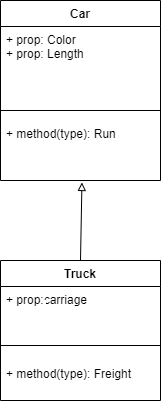

The diagram above was exported from draw.io. Its source (the exported page's mxGraphModel, read from the mxfile embedded in the PNG):
<mxGraphModel dx="784" dy="576" grid="1" gridSize="10" guides="1" tooltips="1" connect="1" arrows="1" fold="1" page="1" pageScale="1" pageWidth="827" pageHeight="1169" math="0" shadow="0">
  <root>
    <mxCell id="0" />
    <mxCell id="1" parent="0" />
    <mxCell id="6" value="Car" style="swimlane;fontStyle=1;align=center;verticalAlign=top;childLayout=stackLayout;horizontal=1;startSize=26;horizontalStack=0;resizeParent=1;resizeParentMax=0;resizeLast=0;collapsible=1;marginBottom=0;" parent="1" vertex="1">
      <mxGeometry x="210" y="30" width="160" height="180" as="geometry" />
    </mxCell>
    <mxCell id="7" value="+ prop: Color&#10;+ prop: Length" style="text;strokeColor=none;fillColor=none;align=left;verticalAlign=top;spacingLeft=4;spacingRight=4;overflow=hidden;rotatable=0;points=[[0,0.5],[1,0.5]];portConstraint=eastwest;" parent="6" vertex="1">
      <mxGeometry y="26" width="160" height="74" as="geometry" />
    </mxCell>
    <mxCell id="8" value="" style="line;strokeWidth=1;fillColor=none;align=left;verticalAlign=middle;spacingTop=-1;spacingLeft=3;spacingRight=3;rotatable=0;labelPosition=right;points=[];portConstraint=eastwest;strokeColor=inherit;" parent="6" vertex="1">
      <mxGeometry y="100" width="160" height="20" as="geometry" />
    </mxCell>
    <mxCell id="9" value="+ method(type): Run" style="text;strokeColor=none;fillColor=none;align=left;verticalAlign=top;spacingLeft=4;spacingRight=4;overflow=hidden;rotatable=0;points=[[0,0.5],[1,0.5]];portConstraint=eastwest;" parent="6" vertex="1">
      <mxGeometry y="120" width="160" height="60" as="geometry" />
    </mxCell>
    <mxCell id="14" style="edgeStyle=none;html=1;exitX=0.5;exitY=0;exitDx=0;exitDy=0;endArrow=block;endFill=0;entryX=0.509;entryY=1.033;entryDx=0;entryDy=0;entryPerimeter=0;" parent="1" source="10" target="9" edge="1">
      <mxGeometry relative="1" as="geometry">
        <mxPoint x="290" y="210" as="targetPoint" />
      </mxGeometry>
    </mxCell>
    <mxCell id="10" value="Truck" style="swimlane;fontStyle=1;align=center;verticalAlign=top;childLayout=stackLayout;horizontal=1;startSize=26;horizontalStack=0;resizeParent=1;resizeParentMax=0;resizeLast=0;collapsible=1;marginBottom=0;" parent="1" vertex="1">
      <mxGeometry x="210" y="290" width="160" height="140" as="geometry" />
    </mxCell>
    <mxCell id="11" value="+ prop:carriage" style="text;strokeColor=none;fillColor=none;align=left;verticalAlign=top;spacingLeft=4;spacingRight=4;overflow=hidden;rotatable=0;points=[[0,0.5],[1,0.5]];portConstraint=eastwest;" parent="10" vertex="1">
      <mxGeometry y="26" width="160" height="44" as="geometry" />
    </mxCell>
    <mxCell id="12" value="" style="line;strokeWidth=1;fillColor=none;align=left;verticalAlign=middle;spacingTop=-1;spacingLeft=3;spacingRight=3;rotatable=0;labelPosition=right;points=[];portConstraint=eastwest;strokeColor=inherit;" parent="10" vertex="1">
      <mxGeometry y="70" width="160" height="30" as="geometry" />
    </mxCell>
    <mxCell id="13" value="+ method(type): Freight" style="text;strokeColor=none;fillColor=none;align=left;verticalAlign=top;spacingLeft=4;spacingRight=4;overflow=hidden;rotatable=0;points=[[0,0.5],[1,0.5]];portConstraint=eastwest;" parent="10" vertex="1">
      <mxGeometry y="100" width="160" height="40" as="geometry" />
    </mxCell>
  </root>
</mxGraphModel>